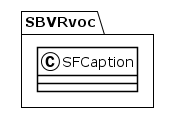

The diagram above was rendered by PlantUML. Its source (embedded in the PNG):
@startuml
!theme plain
package SBVRvoc {
class SFCaption {
}
}
@enduml